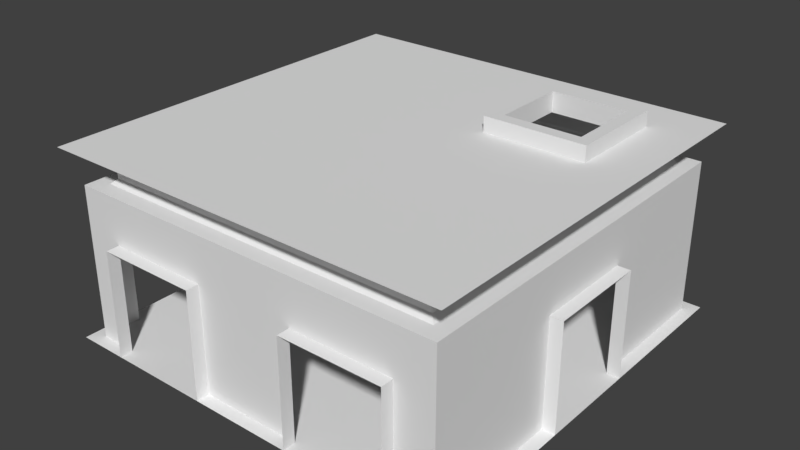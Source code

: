 # Source: wz_bunker_generic_01.blend  (saved by Blender 2.79.0; exported with 4.5.12 LTS)
import bpy
from mathutils import Matrix  # noqa: F401  (used for matrix-valued properties, if any)

bpy.ops.wm.read_factory_settings(use_empty=True)
scene = bpy.context.scene
scene.name = 'Scene'

# ---- collections
col_collection_1 = bpy.data.collections.new('Collection 1'); scene.collection.children.link(col_collection_1)

# ---- materials (node trees are filled in below, after node groups)
mat_mtl_bunker = bpy.data.materials.new('mtl_bunker')
mat_mtl_bunker.alpha_threshold = 0.0
mat_mtl_bunker.use_transparent_shadow = False
mat_mtl_bunker.roughness = 0.5
mat_mtl_concrete = bpy.data.materials.new('mtl_concrete')
mat_mtl_concrete.alpha_threshold = 0.0
mat_mtl_concrete.use_transparent_shadow = False
mat_mtl_concrete.roughness = 0.5
mat_mtl_ceiling = bpy.data.materials.new('mtl_ceiling')
mat_mtl_ceiling.alpha_threshold = 0.0
mat_mtl_ceiling.use_transparent_shadow = False
mat_mtl_ceiling.roughness = 0.5

# ---- material node trees

# ---- world
world_world = bpy.data.worlds.new('World'); scene.world = world_world
world_world.color = (0.05088, 0.05088, 0.05088)
world_world.use_sun_shadow = False
world_world.sun_shadow_jitter_overblur = 0.0
world_world.cycles.sampling_method = 'MANUAL'

# ---- meshes
me_plane_001 = bpy.data.meshes.new('Plane.001')
me_plane_001.from_pydata([(-3.75, 2.384e-07, 0.0), (-3.75, 2.384e-07, 3.0), (-3.45, 2.384e-07, 3.0), (-3.35, 2.384e-07, 3.1), (-3.35, 2.384e-07, 3.7), (-3.75, -3.0, 2.1), (-3.75, -3.0, 0.0), (-3.75, -1.0, 0.0), (-3.75, -1.0, 2.1), (-4.0, -3.0, 2.1), (-4.0, -1.0, 2.1), (-4.0, -1.0, 0.0), (-4.0, -3.0, 0.0), (-3.75, 0.0, 0.0), (-3.75, 0.0, 3.0), (-3.45, 2.384e-07, 3.0), (-3.35, 4.768e-07, 3.1), (-3.35, 4.768e-07, 3.7), (-3.75, 1.0, 2.1), (-3.75, 1.0, 0.0), (-3.75, 3.0, 0.0), (-3.75, 3.0, 2.1), (-4.0, 1.0, 2.1), (-4.0, 3.0, 2.1), (-4.0, 3.0, 0.0), (-4.0, 1.0, 0.0), (-4.768e-07, -3.75, 0.0), (-4.768e-07, -3.75, 3.0), (-4.768e-07, -3.45, 3.0), (-4.768e-07, -3.35, 3.1), (-4.768e-07, -3.35, 3.7), (3.0, -3.75, 2.1), (3.0, -3.75, 0.0), (1.0, -3.75, 0.0), (1.0, -3.75, 2.1), (3.0, -4.0, 2.1), (1.0, -4.0, 2.1), (1.0, -4.0, 0.0), (3.0, -4.0, 0.0), (-2.384e-07, -3.75, 0.0), (-2.384e-07, -3.75, 3.0), (-4.768e-07, -3.45, 3.0), (-7.153e-07, -3.35, 3.1), (-7.153e-07, -3.35, 3.7), (-1.0, -3.75, 2.1), (-1.0, -3.75, 0.0), (-3.0, -3.75, 0.0), (-3.0, -3.75, 2.1), (-1.0, -4.0, 2.1), (-3.0, -4.0, 2.1), (-3.0, -4.0, 0.0), (-1.0, -4.0, 0.0), (3.75, 2.0, 0.0), (3.75, -2.0, 0.0), (3.75, 2.0, 3.0), (3.75, -2.0, 3.0), (3.45, 2.0, 3.0), (3.45, -2.0, 3.0), (3.35, 2.0, 3.1), (3.35, -2.0, 3.1), (3.35, 2.0, 3.7), (3.35, -2.0, 3.7), (3.75, 1.0, 2.1), (3.75, 1.0, 0.0), (3.75, -1.0, 0.0), (3.75, -1.0, 2.1), (4.0, 1.0, 2.1), (4.0, -1.0, 2.1), (4.0, -1.0, 0.0), (4.0, 1.0, 0.0), (-2.0, 3.75, 0.0), (2.0, 3.75, 0.0), (-2.0, 3.75, 3.0), (2.0, 3.75, 3.0), (-2.0, 3.45, 3.0), (2.0, 3.45, 3.0), (-2.0, 3.35, 3.1), (2.0, 3.35, 3.1), (-2.0, 3.35, 3.7), (2.0, 3.35, 3.7), (-1.0, 3.75, 2.1), (-1.0, 3.75, 0.0), (1.0, 3.75, 0.0), (1.0, 3.75, 2.1), (-1.0, 4.0, 2.1), (1.0, 4.0, 2.1), (1.0, 4.0, 0.0), (-1.0, 4.0, 0.0), (2.0, 3.75, 0.0), (2.0, 3.75, 3.0), (2.0, 3.45, 3.0), (2.0, 3.35, 3.1), (2.0, 3.35, 3.7), (3.75, 2.0, 0.0), (3.75, 2.0, 3.0), (3.45, 2.0, 3.0), (3.35, 2.0, 3.1), (3.35, 2.0, 3.7), (3.75, -2.0, 0.0), (3.75, -2.0, 3.0), (3.45, -2.0, 3.0), (3.35, -2.0, 3.1), (3.35, -2.0, 3.7), (-3.45, -3.45, 3.0), (-3.35, -3.35, 3.7), (3.45, 3.45, 3.0), (-3.75, 3.75, 3.0), (-3.35, 3.35, 3.7), (-3.35, 3.35, 3.7), (-3.75, 3.75, 0.0), (3.35, -3.35, 3.7), (3.45, -3.45, 3.0), (3.75, 3.75, 0.0), (-3.35, -3.35, 3.7), (-3.75, -3.75, 0.0), (3.35, 3.35, 3.7), (3.35, -3.35, 3.7), (3.75, -3.75, 3.0), (-3.35, 3.35, 3.1), (3.35, 3.35, 3.1), (-3.75, -3.75, 2.775), (3.75, 3.75, 3.0), (-3.35, -3.35, 3.1), (3.75, -3.75, 2.775), (-3.35, 3.35, 3.1), (3.75, -3.75, 0.0), (-3.45, 3.45, 3.0), (3.35, -3.35, 3.1), (-3.75, 3.75, 3.0), (3.45, 3.45, 3.0), (-3.35, -3.35, 3.1), (3.75, -3.75, 3.0), (3.75, 3.75, 0.0), (3.75, -3.75, 0.0), (-3.75, -3.75, 3.0), (-3.75, -3.75, 0.0), (-3.45, 3.45, 3.0), (3.35, 3.35, 3.7), (-3.75, 3.75, 0.0), (3.45, -3.45, 3.0), (-3.75, -3.75, 3.0), (-3.75, 3.75, 2.775), (3.35, 3.35, 3.1), (-3.45, -3.45, 3.0), (3.35, -3.35, 3.1), (-3.75, -3.75, 2.775), (3.75, 3.75, 3.0), (-4.0, -4.0, 0.0), (4.0, -4.0, 0.0), (-4.0, 4.0, 0.0), (4.0, 4.0, 0.0), (-3.0, -4.0, 3.7), (-4.0, -4.0, 3.7), (-3.0, 4.0, 3.7), (-4.0, 4.0, 3.7), (-2.0, -4.0, 3.7), (-2.0, 4.0, 3.7), (-1.0, -4.0, 3.7), (-1.0, 4.0, 3.7), (-9.537e-07, -4.0, 3.7), (-9.537e-07, 4.0, 3.7), (1.0, -4.0, 3.7), (1.0, 4.0, 3.7), (2.0, 3.0, 3.7), (1.0, 3.0, 3.7), (3.0, -4.0, 3.7), (3.0, 4.0, 3.7), (4.0, -4.0, 3.7), (4.0, 4.0, 3.7), (2.75, 2.75, 4.0), (2.75, 2.75, 3.6), (2.75, 1.25, 4.0), (2.75, 1.25, 3.6), (1.25, 2.75, 4.0), (1.25, 2.75, 3.6), (1.25, 1.25, 4.0), (1.25, 1.25, 3.6), (1.0, 1.0, 3.6), (3.0, 1.0, 3.6), (3.0, 1.0, 4.0), (1.0, 1.0, 4.0), (3.0, 3.0, 4.0), (3.0, 3.0, 3.6), (1.0, 3.0, 4.0), (1.0, 3.0, 3.6), (1.0, 1.0, 3.6), (1.0, 1.0, 3.6), (1.0, 1.0, 3.6), (3.0, 1.0, 3.6), (3.0, 1.0, 3.6), (3.0, 1.0, 3.6), (3.0, 1.0, 4.0), (3.0, 1.0, 4.0), (3.0, 1.0, 4.0), (1.0, 1.0, 4.0), (1.0, 1.0, 4.0), (1.0, 1.0, 4.0), (3.0, 3.0, 4.0), (3.0, 3.0, 4.0), (3.0, 3.0, 4.0), (3.0, 3.0, 3.6), (3.0, 3.0, 3.6), (3.0, 3.0, 3.6), (1.0, 3.0, 4.0), (1.0, 3.0, 4.0), (1.0, 3.0, 4.0), (1.0, 3.0, 3.6), (1.0, 3.0, 3.6), (1.0, 3.0, 3.6), (1.25, 1.25, 3.6), (1.25, 1.25, 3.6), (1.25, 1.25, 3.6), (2.75, 1.25, 3.6), (2.75, 1.25, 3.6), (2.75, 1.25, 3.6), (2.75, 1.25, 4.0), (2.75, 1.25, 4.0), (2.75, 1.25, 4.0), (1.25, 1.25, 4.0), (1.25, 1.25, 4.0), (1.25, 1.25, 4.0), (2.75, 2.75, 4.0), (2.75, 2.75, 4.0), (2.75, 2.75, 4.0), (2.75, 2.75, 3.6), (2.75, 2.75, 3.6), (2.75, 2.75, 3.6), (1.25, 2.75, 4.0), (1.25, 2.75, 4.0), (1.25, 2.75, 4.0), (1.25, 2.75, 3.6), (1.25, 2.75, 3.6), (1.25, 2.75, 3.6), (1.0, -4.0, 3.7), (1.0, 1.0, 3.7), (2.0, -4.0, 3.7), (2.0, 1.0, 3.7), (3.0, -4.0, 3.7), (3.0, 1.0, 3.7), (3.0, 3.0, 3.7), (2.0, 4.0, 3.7), (1.0, 4.0, 3.7), (3.0, 4.0, 3.7)], [], [(7, 8, 10, 11), (6, 5, 120, 114), (5, 6, 12, 9), (8, 7, 0, 1), (5, 8, 1, 134, 120), (8, 5, 9, 10), (20, 21, 23, 24), (14, 128, 136, 15), (15, 136, 124, 16), (16, 124, 107, 17), (19, 18, 14, 13), (18, 19, 25, 22), (21, 20, 138, 141), (18, 21, 141, 128, 14), (21, 18, 22, 23), (33, 34, 36, 37), (32, 31, 123, 133), (31, 32, 38, 35), (34, 33, 26, 27), (31, 34, 27, 131, 123), (34, 31, 35, 36), (46, 47, 49, 50), (40, 140, 103, 41), (41, 103, 130, 42), (42, 130, 113, 43), (45, 44, 40, 39), (44, 45, 51, 48), (47, 46, 135, 145), (44, 47, 145, 140, 40), (47, 44, 48, 49), (64, 65, 67, 68), (54, 55, 57, 56), (56, 57, 59, 58), (58, 59, 61, 60), (63, 62, 54, 52), (62, 63, 69, 66), (65, 64, 53, 55), (62, 65, 55, 54), (65, 62, 66, 67), (82, 83, 85, 86), (72, 73, 75, 74), (74, 75, 77, 76), (76, 77, 79, 78), (81, 80, 72, 70), (80, 81, 87, 84), (83, 82, 71, 73), (80, 83, 73, 72), (83, 80, 84, 85), (74, 76, 118, 126), (76, 78, 108, 118), (72, 74, 126, 106), (70, 72, 106, 109), (95, 96, 119, 129), (96, 97, 137, 119), (94, 95, 129, 146), (93, 94, 146, 112), (117, 111, 100, 99), (139, 131, 27, 28), (132, 121, 89, 88), (144, 116, 102, 101), (121, 105, 90, 89), (111, 144, 101, 100), (142, 115, 92, 91), (105, 142, 91, 90), (104, 122, 3, 4), (110, 127, 29, 30), (122, 143, 2, 3), (125, 117, 99, 98), (127, 139, 28, 29), (143, 134, 1, 2), (147, 148, 150, 149), (151, 152, 154, 153), (155, 151, 153, 156), (157, 155, 156, 158), (159, 157, 158, 160), (161, 159, 160, 162), (167, 165, 166, 168), (186, 195, 204, 206), (207, 203, 198, 201), (200, 197, 192, 189), (188, 191, 194, 185), (230, 225, 222, 227), (209, 212, 190, 187), (215, 218, 196, 193), (221, 216, 179, 199), (213, 224, 202, 178), (229, 223, 181, 205), (219, 228, 183, 180), (226, 232, 208, 182), (231, 210, 177, 184), (214, 211, 220, 217), (176, 174, 173, 175), (170, 172, 171, 169), (235, 233, 234, 236), (237, 235, 236, 238), (163, 164, 241, 240), (239, 163, 240, 242)])
me_plane_001.polygons.foreach_set('material_index', [0, 0, 0, 0, 0, 0, 0, 0, 0, 0, 0, 0, 0, 0, 0, 0, 0, 0, 0, 0, 0, 0, 0, 0, 0, 0, 0, 0, 0, 0, 0, 0, 0, 0, 0, 0, 0, 0, 0, 0, 0, 0, 0, 0, 0, 0, 0, 0, 0, 0, 0, 0, 0, 0, 0, 0, 0, 0, 0, 0, 0, 0, 0, 0, 0, 0, 0, 0, 0, 0, 1, 2, 2, 2, 2, 2, 2, 2, 2, 2, 2, 2, 2, 2, 2, 2, 2, 2, 2, 2, 2, 2, 2, 2, 2, 2, 2])
_uv = me_plane_001.uv_layers.new(name='UVMap')
_uv.uv.foreach_set('vector', [0.3765, 0.0, 0.3765, 0.4434, 0.3501, 0.4434, 0.3501, 0.0, 0.1289, 0.0, 0.1289, 0.5195, 0.03613, 0.6865, 0.03613, 0.0, 0.1284, 0.4434, 0.1284, 0.0, 0.1548, 0.0, 0.1548, 0.4434, 0.3765, 0.5195, 0.3765, 0.0, 0.5, 0.0, 0.5, 0.7422, 0.1289, 0.5195, 0.3765, 0.5195, 0.5, 0.7422, 0.03613, 0.7422, 0.03613, 0.6865, 0.3765, 0.5195, 0.1289, 0.5195, 0.1289, 0.458, 0.3765, 0.458, 0.8711, 0.0, 0.8711, 0.4434, 0.8447, 0.4434, 0.8447, 0.0, 0.5, 0.7422, 0.9639, 0.7422, 0.9268, 0.8164, 0.5, 0.8164, 0.5, 0.8164, 0.9268, 0.8164, 0.9146, 0.8516, 0.5, 0.8516, 0.5, 0.8516, 0.9146, 0.8516, 0.9146, 1.0, 0.5, 1.0, 0.6235, 0.0, 0.6235, 0.5195, 0.5, 0.7422, 0.5, 0.0, 0.6235, 0.4434, 0.6235, 0.0, 0.6499, 0.0, 0.6499, 0.4434, 0.8711, 0.5195, 0.8711, 0.0, 0.9639, 0.0, 0.9639, 0.6865, 0.6235, 0.5195, 0.8711, 0.5195, 0.9639, 0.6865, 0.9639, 0.7422, 0.5, 0.7422, 0.8711, 0.5195, 0.6235, 0.5195, 0.6235, 0.458, 0.8711, 0.458, 0.3765, 0.0, 0.3765, 0.4434, 0.3501, 0.4434, 0.3501, 0.0, 0.1289, 0.0, 0.1289, 0.5195, 0.03613, 0.6865, 0.03613, 0.0, 0.1284, 0.4434, 0.1284, 0.0, 0.1548, 0.0, 0.1548, 0.4434, 0.3765, 0.5195, 0.3765, 0.0, 0.5, 0.0, 0.5, 0.7422, 0.1289, 0.5195, 0.3765, 0.5195, 0.5, 0.7422, 0.03613, 0.7422, 0.03613, 0.6865, 0.3765, 0.5195, 0.1289, 0.5195, 0.1289, 0.458, 0.3765, 0.458, 0.8711, 0.0, 0.8711, 0.4434, 0.8447, 0.4434, 0.8447, 0.0, 0.5, 0.7422, 0.9639, 0.7422, 0.9268, 0.8164, 0.5, 0.8164, 0.5, 0.8164, 0.9268, 0.8164, 0.9146, 0.8516, 0.5, 0.8516, 0.5, 0.8516, 0.9146, 0.8516, 0.9146, 1.0, 0.5, 1.0, 0.6235, 0.0, 0.6235, 0.5195, 0.5, 0.7422, 0.5, 0.0, 0.6235, 0.4434, 0.6235, 0.0, 0.6499, 0.0, 0.6499, 0.4434, 0.8711, 0.5195, 0.8711, 0.0, 0.9639, 0.0, 0.9639, 0.6865, 0.6235, 0.5195, 0.8711, 0.5195, 0.9639, 0.6865, 0.9639, 0.7422, 0.5, 0.7422, 0.8711, 0.5195, 0.6235, 0.5195, 0.6235, 0.458, 0.8711, 0.458, 0.626, 0.0, 0.626, 0.4434, 0.5996, 0.4434, 0.5996, 0.0, 0.25, 0.7422, 0.75, 0.7422, 0.75, 0.8164, 0.25, 0.8164, 0.25, 0.8164, 0.75, 0.8164, 0.75, 0.8516, 0.25, 0.8516, 0.25, 0.8516, 0.75, 0.8516, 0.75, 1.0, 0.25, 1.0, 0.3735, 0.0, 0.3735, 0.5195, 0.25, 0.7422, 0.25, 0.0, 0.3735, 0.4434, 0.3735, 0.0, 0.3999, 0.0, 0.3999, 0.4434, 0.626, 0.5195, 0.626, 0.0, 0.75, 0.0, 0.75, 0.7422, 0.3735, 0.5195, 0.626, 0.5195, 0.75, 0.7422, 0.25, 0.7422, 0.626, 0.5195, 0.3735, 0.5195, 0.3735, 0.458, 0.626, 0.458, 0.6211, 0.0, 0.6211, 0.4434, 0.5947, 0.4434, 0.5947, 0.0, 0.25, 0.7422, 0.75, 0.7422, 0.75, 0.8164, 0.25, 0.8164, 0.25, 0.8164, 0.75, 0.8164, 0.75, 0.8516, 0.25, 0.8516, 0.25, 0.8516, 0.75, 0.8516, 0.75, 1.0, 0.25, 1.0, 0.3735, 0.0, 0.3735, 0.5195, 0.25, 0.7422, 0.25, 0.0, 0.3735, 0.4434, 0.3735, 0.0, 0.3999, 0.0, 0.3999, 0.4434, 0.6211, 0.5195, 0.6211, 0.0, 0.75, 0.0, 0.75, 0.7422, 0.3735, 0.5195, 0.6211, 0.5195, 0.75, 0.7422, 0.25, 0.7422, 0.6211, 0.5195, 0.3735, 0.5195, 0.3735, 0.458, 0.6211, 0.458, 0.25, 0.8164, 0.25, 0.8516, 0.08301, 0.8516, 0.0708, 0.8164, 0.25, 0.8516, 0.25, 1.0, 0.08301, 1.0, 0.08301, 0.8516, 0.25, 0.7422, 0.25, 0.8164, 0.0708, 0.8164, 0.03369, 0.7422, 0.25, 0.0, 0.25, 0.7422, 0.03369, 0.7422, 0.03369, 0.0, 0.25, 0.8164, 0.25, 0.8516, 0.08301, 0.8516, 0.0708, 0.8164, 0.25, 0.8516, 0.25, 1.0, 0.08301, 1.0, 0.08301, 0.8516, 0.25, 0.7422, 0.25, 0.8164, 0.0708, 0.8164, 0.03369, 0.7422, 0.25, 0.0, 0.25, 0.7422, 0.03369, 0.7422, 0.03369, 0.0, 0.9668, 0.7422, 0.9297, 0.8164, 0.75, 0.8164, 0.75, 0.7422, 0.07324, 0.8164, 0.03613, 0.7422, 0.5, 0.7422, 0.5, 0.8164, 0.9668, 0.0, 0.9668, 0.7422, 0.75, 0.7422, 0.75, 0.0, 0.917, 0.8516, 0.917, 1.0, 0.75, 1.0, 0.75, 0.8516, 0.9668, 0.7422, 0.9297, 0.8164, 0.75, 0.8164, 0.75, 0.7422, 0.9297, 0.8164, 0.917, 0.8516, 0.75, 0.8516, 0.75, 0.8164, 0.917, 0.8516, 0.917, 1.0, 0.75, 1.0, 0.75, 0.8516, 0.9297, 0.8164, 0.917, 0.8516, 0.75, 0.8516, 0.75, 0.8164, 0.08545, 1.0, 0.08545, 0.8516, 0.5, 0.8516, 0.5, 1.0, 0.08545, 1.0, 0.08545, 0.8516, 0.5, 0.8516, 0.5, 1.0, 0.08545, 0.8516, 0.07324, 0.8164, 0.5, 0.8164, 0.5, 0.8516, 0.9668, 0.0, 0.9668, 0.7422, 0.75, 0.7422, 0.75, 0.0, 0.08545, 0.8516, 0.07324, 0.8164, 0.5, 0.8164, 0.5, 0.8516, 0.07324, 0.8164, 0.03613, 0.7422, 0.5, 0.7422, 0.5, 0.8164, 0.0, 0.0, 4.0, 0.0, 4.0, 4.0, 0.0, 4.0, 0.5, 0.0, 1.0, 0.0, 1.0, 4.0, 0.5, 4.0, 0.5, -1.375, 1.0, -1.375, 1.0, 2.625, 0.5, 2.625, 0.5, -0.6875, 1.0, -0.6875, 1.0, 3.312, 0.5, 3.312, 0.5, -0.0625, 1.0, -0.0625, 1.0, 3.938, 0.5, 3.938, 0.5, -1.062, 1.0, -1.062, 1.0, 2.938, 0.5, 2.938, 0.5, 0.0, 1.0, 0.0, 1.0, 4.0, 0.5, 4.0, 0.125, 0.625, 4.936e-08, 0.625, 0.0, 0.0, 0.125, 0.0, 0.0, 0.0, 0.125, 0.0, 0.125, 0.625, 3.073e-08, 0.625, 0.125, 0.625, 4.936e-08, 0.625, 0.0, 0.0, 0.125, 0.0, 0.0, 0.0, 0.125, 0.0, 0.125, 0.625, 3.073e-08, 0.625, -3.492e-08, 0.4688, 0.0, 0.0, 0.125, 0.0, 0.125, 0.4688, 0.125, 0.125, 0.125, 0.875, 0.0, 1.0, 0.0, 0.0, 0.125, 0.125, 0.125, 0.875, 0.0, 1.0, 0.0, 0.0, 0.125, 0.125, 0.125, 0.875, 0.0, 1.0, 0.0, 0.0, 0.125, 0.125, 0.125, 0.875, 0.0, 1.0, 0.0, 0.0, 0.125, 0.125, 0.125, 0.875, 0.0, 1.0, 0.0, 0.0, 0.125, 0.125, 0.125, 0.875, 0.0, 1.0, 0.0, 0.0, 0.125, 0.125, 0.125, 0.875, 0.0, 1.0, 0.0, 0.0, 0.125, 0.125, 0.125, 0.875, 0.0, 1.0, 0.0, 0.0, -3.492e-08, 0.4688, 0.0, 0.0, 0.125, 0.0, 0.125, 0.4688, 0.125, 0.0, 0.125, 0.4687, 7.73e-08, 0.4687, 0.0, 0.0, 0.125, 0.0, 0.125, 0.4687, 7.73e-08, 0.4687, 0.0, 0.0, 0.5, -0.1875, 1.0, -0.1875, 1.0, 2.312, 0.5, 2.312, 0.5, -0.8125, 1.0, -0.8125, 1.0, 1.688, 0.5, 1.688, 1.0, 0.5, 0.5, 0.5, 0.5, 0.0, 1.0, 0.0, 1.0, 1.0, 0.5, 1.0, 0.5, 0.5, 1.0, 0.5])
me_plane_001.materials.append(mat_mtl_bunker)
me_plane_001.materials.append(mat_mtl_concrete)
me_plane_001.materials.append(mat_mtl_ceiling)
me_plane_001.use_remesh_preserve_volume = False
me_plane_001.use_remesh_preserve_attributes = False
me_plane_001.use_mirror_vertex_groups = False
me_plane_001.update()

# ---- objects
ob_plane_001 = bpy.data.objects.new('Plane.001', me_plane_001)

# ---- transforms, parenting, visibility, modifiers, constraints
ob_plane_001.location = (0.0, 0.0, 0.0)
ob_plane_001.lineart.crease_threshold = 0.0

# ---- collection membership
col_collection_1.objects.link(ob_plane_001)

# ---- scene / render settings (as saved in the file)
scene.frame_start = 1; scene.frame_end = 250; scene.frame_set(1)
scene.render.engine = 'BLENDER_EEVEE_NEXT'
scene.render.resolution_percentage = 50
scene.render.dither_intensity = 0.0
scene.cycles.use_denoising = False
scene.cycles.samples = 128
scene.cycles.sampling_pattern = 'TABULATED_SOBOL'
scene.cycles.use_adaptive_sampling = False
scene.cycles.use_light_tree = False
scene.cycles.blur_glossy = 0.0
scene.cycles.sample_clamp_indirect = 0.0
scene.view_settings.view_transform = 'Standard'
bpy.context.view_layer.update()

# ---- added for rendering (the .blend has no active camera and no usable light): camera, sun
cam_auto = bpy.data.cameras.new('AutoCamera')
cam_auto.lens = 50.0
cam_auto.sensor_width = 36.0
cam_auto.clip_end = 1000.0
ob_auto_camera = bpy.data.objects.new('AutoCamera', cam_auto)
scene.collection.objects.link(ob_auto_camera)
ob_auto_camera.location = (11.1027, -13.3232, 10.8822)
ob_auto_camera.rotation_euler = (1.09748, -7.21219e-08, 0.694738)
scene.camera = ob_auto_camera
light_auto_sun = bpy.data.lights.new('AutoSun', 'SUN')
light_auto_sun.energy = 3.0
light_auto_sun.angle = 0.0523599
ob_auto_sun = bpy.data.objects.new('AutoSun', light_auto_sun)
scene.collection.objects.link(ob_auto_sun)
ob_auto_sun.rotation_euler = (0.872665, 0.174533, 0.523599)
bpy.context.view_layer.update()

